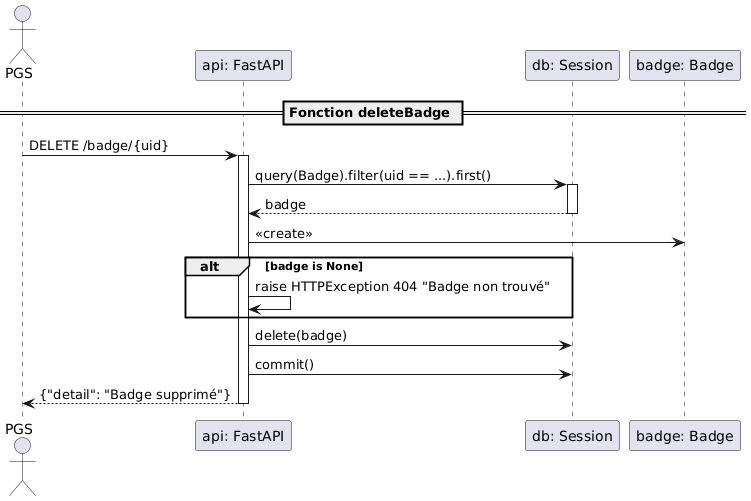

The diagram above was rendered by PlantUML. Its source (embedded in the PNG):
@startuml
actor PGS
participant "api: FastAPI"
participant "db: Session"
participant "badge: Badge"

== Fonction deleteBadge ==
PGS -> "api: FastAPI" : DELETE /badge/{uid}
activate "api: FastAPI"

"api: FastAPI" -> "db: Session" : query(Badge).filter(uid == ...).first()
activate "db: Session"
"db: Session" --> "api: FastAPI" : badge
deactivate "db: Session"
"api: FastAPI" -> "badge: Badge" : <<create>>

alt badge is None
    "api: FastAPI" -> "api: FastAPI" : raise HTTPException 404 "Badge non trouvé"
end

"api: FastAPI" -> "db: Session" : delete(badge)
"api: FastAPI" -> "db: Session" : commit()

"api: FastAPI" --> PGS : {"detail": "Badge supprimé"}
deactivate "api: FastAPI"
@enduml